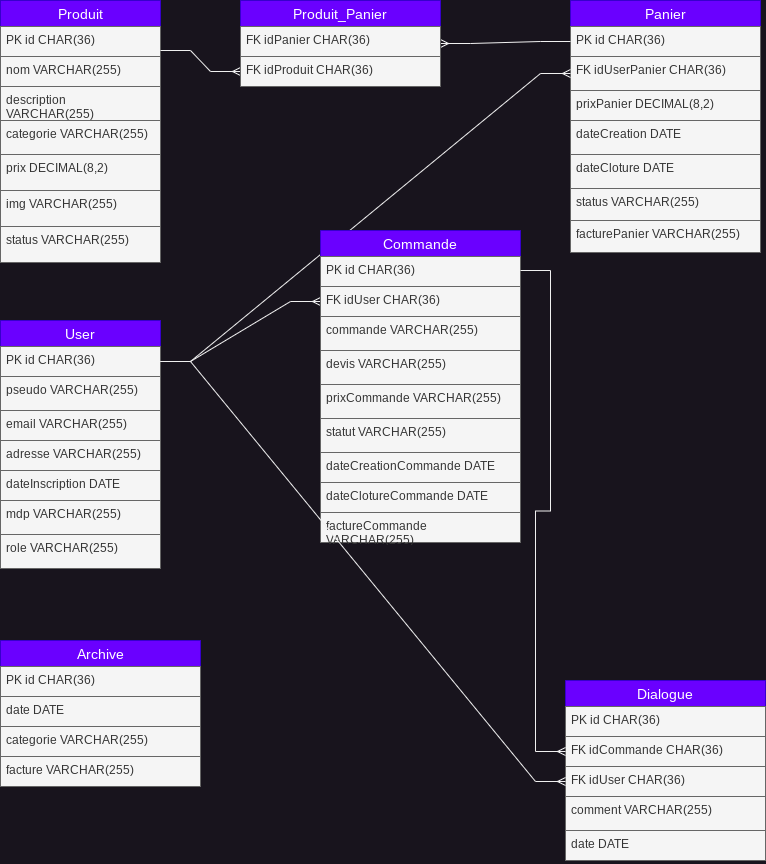

The diagram above was exported from draw.io. Its source (the exported page's mxGraphModel, read from the mxfile embedded in the PNG):
<mxGraphModel dx="814" dy="441" grid="1" gridSize="10" guides="1" tooltips="1" connect="1" arrows="1" fold="1" page="1" pageScale="1" pageWidth="827" pageHeight="1169" math="0" shadow="0">
  <root>
    <mxCell id="0" />
    <mxCell id="1" parent="0" />
    <mxCell id="v-eLMgk-EucZ2zEiAbX9-36" value="User" style="swimlane;fontStyle=0;childLayout=stackLayout;horizontal=1;startSize=26;horizontalStack=0;resizeParent=1;resizeParentMax=0;resizeLast=0;collapsible=1;marginBottom=0;align=center;fontSize=14;fillColor=#6a00ff;fontColor=#ffffff;strokeColor=#3700CC;" parent="1" vertex="1">
      <mxGeometry x="40" y="360" width="160" height="248" as="geometry">
        <mxRectangle x="320" y="120" width="70" height="30" as="alternateBounds" />
      </mxGeometry>
    </mxCell>
    <mxCell id="v-eLMgk-EucZ2zEiAbX9-62" value="PK id CHAR(36)&lt;br&gt;" style="text;strokeColor=#666666;fillColor=#f5f5f5;spacingLeft=4;spacingRight=4;overflow=hidden;rotatable=0;points=[[0,0.5],[1,0.5]];portConstraint=eastwest;fontSize=12;whiteSpace=wrap;html=1;fontColor=#333333;" parent="v-eLMgk-EucZ2zEiAbX9-36" vertex="1">
      <mxGeometry y="26" width="160" height="30" as="geometry" />
    </mxCell>
    <mxCell id="v-eLMgk-EucZ2zEiAbX9-39" value="pseudo VARCHAR(255)" style="text;strokeColor=#666666;fillColor=#f5f5f5;spacingLeft=4;spacingRight=4;overflow=hidden;rotatable=0;points=[[0,0.5],[1,0.5]];portConstraint=eastwest;fontSize=12;whiteSpace=wrap;html=1;fontColor=#333333;" parent="v-eLMgk-EucZ2zEiAbX9-36" vertex="1">
      <mxGeometry y="56" width="160" height="34" as="geometry" />
    </mxCell>
    <mxCell id="v-eLMgk-EucZ2zEiAbX9-38" value="email VARCHAR(255)" style="text;strokeColor=#666666;fillColor=#f5f5f5;spacingLeft=4;spacingRight=4;overflow=hidden;rotatable=0;points=[[0,0.5],[1,0.5]];portConstraint=eastwest;fontSize=12;whiteSpace=wrap;html=1;fontColor=#333333;" parent="v-eLMgk-EucZ2zEiAbX9-36" vertex="1">
      <mxGeometry y="90" width="160" height="30" as="geometry" />
    </mxCell>
    <mxCell id="sgMePuEVxsKI2NYGzlR1-1" value="adresse VARCHAR(255)" style="text;strokeColor=#666666;fillColor=#f5f5f5;spacingLeft=4;spacingRight=4;overflow=hidden;rotatable=0;points=[[0,0.5],[1,0.5]];portConstraint=eastwest;fontSize=12;whiteSpace=wrap;html=1;fontColor=#333333;" vertex="1" parent="v-eLMgk-EucZ2zEiAbX9-36">
      <mxGeometry y="120" width="160" height="30" as="geometry" />
    </mxCell>
    <mxCell id="v-eLMgk-EucZ2zEiAbX9-37" value="dateInscription DATE" style="text;strokeColor=#666666;fillColor=#f5f5f5;spacingLeft=4;spacingRight=4;overflow=hidden;rotatable=0;points=[[0,0.5],[1,0.5]];portConstraint=eastwest;fontSize=12;whiteSpace=wrap;html=1;fontColor=#333333;" parent="v-eLMgk-EucZ2zEiAbX9-36" vertex="1">
      <mxGeometry y="150" width="160" height="30" as="geometry" />
    </mxCell>
    <mxCell id="v-eLMgk-EucZ2zEiAbX9-40" value="mdp VARCHAR(255)" style="text;strokeColor=#666666;fillColor=#f5f5f5;spacingLeft=4;spacingRight=4;overflow=hidden;rotatable=0;points=[[0,0.5],[1,0.5]];portConstraint=eastwest;fontSize=12;whiteSpace=wrap;html=1;fontColor=#333333;" parent="v-eLMgk-EucZ2zEiAbX9-36" vertex="1">
      <mxGeometry y="180" width="160" height="34" as="geometry" />
    </mxCell>
    <mxCell id="v-eLMgk-EucZ2zEiAbX9-41" value="role VARCHAR(255)" style="text;strokeColor=#666666;fillColor=#f5f5f5;spacingLeft=4;spacingRight=4;overflow=hidden;rotatable=0;points=[[0,0.5],[1,0.5]];portConstraint=eastwest;fontSize=12;whiteSpace=wrap;html=1;fontColor=#333333;" parent="v-eLMgk-EucZ2zEiAbX9-36" vertex="1">
      <mxGeometry y="214" width="160" height="34" as="geometry" />
    </mxCell>
    <mxCell id="v-eLMgk-EucZ2zEiAbX9-42" value="Panier" style="swimlane;fontStyle=0;childLayout=stackLayout;horizontal=1;startSize=26;horizontalStack=0;resizeParent=1;resizeParentMax=0;resizeLast=0;collapsible=1;marginBottom=0;align=center;fontSize=14;fillColor=#6a00ff;fontColor=#ffffff;strokeColor=#3700CC;" parent="1" vertex="1">
      <mxGeometry x="610" y="40" width="190" height="252" as="geometry">
        <mxRectangle x="320" y="120" width="70" height="30" as="alternateBounds" />
      </mxGeometry>
    </mxCell>
    <mxCell id="v-eLMgk-EucZ2zEiAbX9-59" value="PK id CHAR(36)" style="text;strokeColor=#666666;fillColor=#f5f5f5;spacingLeft=4;spacingRight=4;overflow=hidden;rotatable=0;points=[[0,0.5],[1,0.5]];portConstraint=eastwest;fontSize=12;whiteSpace=wrap;html=1;fontColor=#333333;" parent="v-eLMgk-EucZ2zEiAbX9-42" vertex="1">
      <mxGeometry y="26" width="190" height="30" as="geometry" />
    </mxCell>
    <mxCell id="v-eLMgk-EucZ2zEiAbX9-69" value="FK idUserPanier CHAR(36)" style="text;strokeColor=#666666;fillColor=#f5f5f5;spacingLeft=4;spacingRight=4;overflow=hidden;rotatable=0;points=[[0,0.5],[1,0.5]];portConstraint=eastwest;fontSize=12;whiteSpace=wrap;html=1;fontColor=#333333;" parent="v-eLMgk-EucZ2zEiAbX9-42" vertex="1">
      <mxGeometry y="56" width="190" height="34" as="geometry" />
    </mxCell>
    <mxCell id="v-eLMgk-EucZ2zEiAbX9-44" value="prixPanier DECIMAL(8,2)" style="text;strokeColor=#666666;fillColor=#f5f5f5;spacingLeft=4;spacingRight=4;overflow=hidden;rotatable=0;points=[[0,0.5],[1,0.5]];portConstraint=eastwest;fontSize=12;whiteSpace=wrap;html=1;fontColor=#333333;" parent="v-eLMgk-EucZ2zEiAbX9-42" vertex="1">
      <mxGeometry y="90" width="190" height="30" as="geometry" />
    </mxCell>
    <mxCell id="v-eLMgk-EucZ2zEiAbX9-66" value="dateCreation DATE" style="text;strokeColor=#666666;fillColor=#f5f5f5;spacingLeft=4;spacingRight=4;overflow=hidden;rotatable=0;points=[[0,0.5],[1,0.5]];portConstraint=eastwest;fontSize=12;whiteSpace=wrap;html=1;fontColor=#333333;" parent="v-eLMgk-EucZ2zEiAbX9-42" vertex="1">
      <mxGeometry y="120" width="190" height="34" as="geometry" />
    </mxCell>
    <mxCell id="v-eLMgk-EucZ2zEiAbX9-72" value="dateCloture DATE" style="text;strokeColor=#666666;fillColor=#f5f5f5;spacingLeft=4;spacingRight=4;overflow=hidden;rotatable=0;points=[[0,0.5],[1,0.5]];portConstraint=eastwest;fontSize=12;whiteSpace=wrap;html=1;fontColor=#333333;" parent="v-eLMgk-EucZ2zEiAbX9-42" vertex="1">
      <mxGeometry y="154" width="190" height="34" as="geometry" />
    </mxCell>
    <mxCell id="utbGEv3QveFLOYKISVPa-1" value="status VARCHAR(255)" style="text;strokeColor=#666666;fillColor=#f5f5f5;spacingLeft=4;spacingRight=4;overflow=hidden;rotatable=0;points=[[0,0.5],[1,0.5]];portConstraint=eastwest;fontSize=12;whiteSpace=wrap;html=1;fontColor=#333333;" parent="v-eLMgk-EucZ2zEiAbX9-42" vertex="1">
      <mxGeometry y="188" width="190" height="32" as="geometry" />
    </mxCell>
    <mxCell id="v-eLMgk-EucZ2zEiAbX9-65" value="facturePanier VARCHAR(255)" style="text;strokeColor=#666666;fillColor=#f5f5f5;spacingLeft=4;spacingRight=4;overflow=hidden;rotatable=0;points=[[0,0.5],[1,0.5]];portConstraint=eastwest;fontSize=12;whiteSpace=wrap;html=1;fontColor=#333333;" parent="v-eLMgk-EucZ2zEiAbX9-42" vertex="1">
      <mxGeometry y="220" width="190" height="32" as="geometry" />
    </mxCell>
    <mxCell id="v-eLMgk-EucZ2zEiAbX9-46" value="Produit" style="swimlane;fontStyle=0;childLayout=stackLayout;horizontal=1;startSize=26;horizontalStack=0;resizeParent=1;resizeParentMax=0;resizeLast=0;collapsible=1;marginBottom=0;align=center;fontSize=14;fillColor=#6a00ff;fontColor=#ffffff;strokeColor=#3700CC;" parent="1" vertex="1">
      <mxGeometry x="40" y="40" width="160" height="262" as="geometry">
        <mxRectangle x="320" y="120" width="70" height="30" as="alternateBounds" />
      </mxGeometry>
    </mxCell>
    <mxCell id="v-eLMgk-EucZ2zEiAbX9-58" value="PK id CHAR(36)" style="text;strokeColor=#666666;fillColor=#f5f5f5;spacingLeft=4;spacingRight=4;overflow=hidden;rotatable=0;points=[[0,0.5],[1,0.5]];portConstraint=eastwest;fontSize=12;whiteSpace=wrap;html=1;fontColor=#333333;" parent="v-eLMgk-EucZ2zEiAbX9-46" vertex="1">
      <mxGeometry y="26" width="160" height="30" as="geometry" />
    </mxCell>
    <mxCell id="v-eLMgk-EucZ2zEiAbX9-47" value="nom VARCHAR(255)" style="text;strokeColor=#666666;fillColor=#f5f5f5;spacingLeft=4;spacingRight=4;overflow=hidden;rotatable=0;points=[[0,0.5],[1,0.5]];portConstraint=eastwest;fontSize=12;whiteSpace=wrap;html=1;fontColor=#333333;" parent="v-eLMgk-EucZ2zEiAbX9-46" vertex="1">
      <mxGeometry y="56" width="160" height="30" as="geometry" />
    </mxCell>
    <mxCell id="v-eLMgk-EucZ2zEiAbX9-48" value="description VARCHAR(255)" style="text;strokeColor=#666666;fillColor=#f5f5f5;spacingLeft=4;spacingRight=4;overflow=hidden;rotatable=0;points=[[0,0.5],[1,0.5]];portConstraint=eastwest;fontSize=12;whiteSpace=wrap;html=1;fontColor=#333333;" parent="v-eLMgk-EucZ2zEiAbX9-46" vertex="1">
      <mxGeometry y="86" width="160" height="34" as="geometry" />
    </mxCell>
    <mxCell id="v-eLMgk-EucZ2zEiAbX9-49" value="categorie VARCHAR(255)" style="text;strokeColor=#666666;fillColor=#f5f5f5;spacingLeft=4;spacingRight=4;overflow=hidden;rotatable=0;points=[[0,0.5],[1,0.5]];portConstraint=eastwest;fontSize=12;whiteSpace=wrap;html=1;fontColor=#333333;" parent="v-eLMgk-EucZ2zEiAbX9-46" vertex="1">
      <mxGeometry y="120" width="160" height="34" as="geometry" />
    </mxCell>
    <mxCell id="dP_4jzI3II4CpkNXLVbZ-1" value="prix DECIMAL(8,2)" style="text;strokeColor=#666666;fillColor=#f5f5f5;spacingLeft=4;spacingRight=4;overflow=hidden;rotatable=0;points=[[0,0.5],[1,0.5]];portConstraint=eastwest;fontSize=12;whiteSpace=wrap;html=1;fontColor=#333333;" parent="v-eLMgk-EucZ2zEiAbX9-46" vertex="1">
      <mxGeometry y="154" width="160" height="36" as="geometry" />
    </mxCell>
    <mxCell id="gVDvmFBBT_Z9xbRoEVdf-3" value="img VARCHAR(255)" style="text;strokeColor=#666666;fillColor=#f5f5f5;spacingLeft=4;spacingRight=4;overflow=hidden;rotatable=0;points=[[0,0.5],[1,0.5]];portConstraint=eastwest;fontSize=12;whiteSpace=wrap;html=1;fontColor=#333333;" parent="v-eLMgk-EucZ2zEiAbX9-46" vertex="1">
      <mxGeometry y="190" width="160" height="36" as="geometry" />
    </mxCell>
    <mxCell id="v-eLMgk-EucZ2zEiAbX9-50" value="status VARCHAR(255)" style="text;strokeColor=#666666;fillColor=#f5f5f5;spacingLeft=4;spacingRight=4;overflow=hidden;rotatable=0;points=[[0,0.5],[1,0.5]];portConstraint=eastwest;fontSize=12;whiteSpace=wrap;html=1;fontColor=#333333;" parent="v-eLMgk-EucZ2zEiAbX9-46" vertex="1">
      <mxGeometry y="226" width="160" height="36" as="geometry" />
    </mxCell>
    <mxCell id="v-eLMgk-EucZ2zEiAbX9-51" value="Dialogue" style="swimlane;fontStyle=0;childLayout=stackLayout;horizontal=1;startSize=26;horizontalStack=0;resizeParent=1;resizeParentMax=0;resizeLast=0;collapsible=1;marginBottom=0;align=center;fontSize=14;fillColor=#6a00ff;fontColor=#ffffff;strokeColor=#3700CC;" parent="1" vertex="1">
      <mxGeometry x="605" y="720" width="200" height="180" as="geometry">
        <mxRectangle x="320" y="120" width="70" height="30" as="alternateBounds" />
      </mxGeometry>
    </mxCell>
    <mxCell id="v-eLMgk-EucZ2zEiAbX9-61" value="PK id CHAR(36)" style="text;strokeColor=#666666;fillColor=#f5f5f5;spacingLeft=4;spacingRight=4;overflow=hidden;rotatable=0;points=[[0,0.5],[1,0.5]];portConstraint=eastwest;fontSize=12;whiteSpace=wrap;html=1;fontColor=#333333;" parent="v-eLMgk-EucZ2zEiAbX9-51" vertex="1">
      <mxGeometry y="26" width="200" height="30" as="geometry" />
    </mxCell>
    <mxCell id="v-eLMgk-EucZ2zEiAbX9-64" value="FK idCommande CHAR(36)" style="text;strokeColor=#666666;fillColor=#f5f5f5;spacingLeft=4;spacingRight=4;overflow=hidden;rotatable=0;points=[[0,0.5],[1,0.5]];portConstraint=eastwest;fontSize=12;whiteSpace=wrap;html=1;fontColor=#333333;" parent="v-eLMgk-EucZ2zEiAbX9-51" vertex="1">
      <mxGeometry y="56" width="200" height="30" as="geometry" />
    </mxCell>
    <mxCell id="GNQ05gQp3qDhXLxENDkV-1" value="FK idUser CHAR(36)" style="text;strokeColor=#666666;fillColor=#f5f5f5;spacingLeft=4;spacingRight=4;overflow=hidden;rotatable=0;points=[[0,0.5],[1,0.5]];portConstraint=eastwest;fontSize=12;whiteSpace=wrap;html=1;fontColor=#333333;" parent="v-eLMgk-EucZ2zEiAbX9-51" vertex="1">
      <mxGeometry y="86" width="200" height="30" as="geometry" />
    </mxCell>
    <mxCell id="zRmOoLbwrXE5BlYOcCzf-9" value="comment VARCHAR(255)" style="text;strokeColor=#666666;fillColor=#f5f5f5;spacingLeft=4;spacingRight=4;overflow=hidden;rotatable=0;points=[[0,0.5],[1,0.5]];portConstraint=eastwest;fontSize=12;whiteSpace=wrap;html=1;fontColor=#333333;" parent="v-eLMgk-EucZ2zEiAbX9-51" vertex="1">
      <mxGeometry y="116" width="200" height="34" as="geometry" />
    </mxCell>
    <mxCell id="v-eLMgk-EucZ2zEiAbX9-52" value="date DATE" style="text;strokeColor=#666666;fillColor=#f5f5f5;spacingLeft=4;spacingRight=4;overflow=hidden;rotatable=0;points=[[0,0.5],[1,0.5]];portConstraint=eastwest;fontSize=12;whiteSpace=wrap;html=1;fontColor=#333333;" parent="v-eLMgk-EucZ2zEiAbX9-51" vertex="1">
      <mxGeometry y="150" width="200" height="30" as="geometry" />
    </mxCell>
    <mxCell id="v-eLMgk-EucZ2zEiAbX9-55" value="" style="edgeStyle=entityRelationEdgeStyle;fontSize=12;html=1;endArrow=ERmany;rounded=0;entryX=0;entryY=0.5;entryDx=0;entryDy=0;" parent="1" target="lOOCFhomuoL_sovg-OXM-3" edge="1">
      <mxGeometry width="100" height="100" relative="1" as="geometry">
        <mxPoint x="200" y="90" as="sourcePoint" />
        <mxPoint x="310" y="213.5" as="targetPoint" />
      </mxGeometry>
    </mxCell>
    <mxCell id="v-eLMgk-EucZ2zEiAbX9-57" value="" style="edgeStyle=entityRelationEdgeStyle;fontSize=12;html=1;endArrow=ERmany;rounded=0;entryX=0;entryY=0.5;entryDx=0;entryDy=0;exitX=1;exitY=0.5;exitDx=0;exitDy=0;" parent="1" source="v-eLMgk-EucZ2zEiAbX9-62" target="zRmOoLbwrXE5BlYOcCzf-3" edge="1">
      <mxGeometry width="100" height="100" relative="1" as="geometry">
        <mxPoint x="200" y="360" as="sourcePoint" />
        <mxPoint x="560" y="493" as="targetPoint" />
      </mxGeometry>
    </mxCell>
    <mxCell id="v-eLMgk-EucZ2zEiAbX9-68" value="" style="edgeStyle=entityRelationEdgeStyle;fontSize=12;html=1;endArrow=ERmany;rounded=0;entryX=0;entryY=0.5;entryDx=0;entryDy=0;exitX=1;exitY=0.5;exitDx=0;exitDy=0;" parent="1" source="v-eLMgk-EucZ2zEiAbX9-62" target="v-eLMgk-EucZ2zEiAbX9-69" edge="1">
      <mxGeometry width="100" height="100" relative="1" as="geometry">
        <mxPoint x="400" y="380" as="sourcePoint" />
        <mxPoint x="220" y="380" as="targetPoint" />
      </mxGeometry>
    </mxCell>
    <mxCell id="lOOCFhomuoL_sovg-OXM-6" value="" style="edgeStyle=entityRelationEdgeStyle;fontSize=12;html=1;endArrow=ERmany;rounded=0;exitX=0;exitY=0.5;exitDx=0;exitDy=0;entryX=1;entryY=0.5;entryDx=0;entryDy=0;" parent="1" source="v-eLMgk-EucZ2zEiAbX9-59" target="lOOCFhomuoL_sovg-OXM-1" edge="1">
      <mxGeometry width="100" height="100" relative="1" as="geometry">
        <mxPoint x="467" y="137" as="sourcePoint" />
        <mxPoint x="200" y="141" as="targetPoint" />
      </mxGeometry>
    </mxCell>
    <mxCell id="lOOCFhomuoL_sovg-OXM-1" value="Produit_Panier" style="swimlane;fontStyle=0;childLayout=stackLayout;horizontal=1;startSize=26;horizontalStack=0;resizeParent=1;resizeParentMax=0;resizeLast=0;collapsible=1;marginBottom=0;align=center;fontSize=14;fillColor=#6a00ff;fontColor=#ffffff;strokeColor=#3700CC;" parent="1" vertex="1">
      <mxGeometry x="280" y="40" width="200" height="86" as="geometry">
        <mxRectangle x="320" y="120" width="70" height="30" as="alternateBounds" />
      </mxGeometry>
    </mxCell>
    <mxCell id="lOOCFhomuoL_sovg-OXM-2" value="FK idPanier CHAR(36)" style="text;strokeColor=#666666;fillColor=#f5f5f5;spacingLeft=4;spacingRight=4;overflow=hidden;rotatable=0;points=[[0,0.5],[1,0.5]];portConstraint=eastwest;fontSize=12;whiteSpace=wrap;html=1;fontColor=#333333;" parent="lOOCFhomuoL_sovg-OXM-1" vertex="1">
      <mxGeometry y="26" width="200" height="30" as="geometry" />
    </mxCell>
    <mxCell id="lOOCFhomuoL_sovg-OXM-3" value="FK idProduit CHAR(36)" style="text;strokeColor=#666666;fillColor=#f5f5f5;spacingLeft=4;spacingRight=4;overflow=hidden;rotatable=0;points=[[0,0.5],[1,0.5]];portConstraint=eastwest;fontSize=12;whiteSpace=wrap;html=1;fontColor=#333333;" parent="lOOCFhomuoL_sovg-OXM-1" vertex="1">
      <mxGeometry y="56" width="200" height="30" as="geometry" />
    </mxCell>
    <mxCell id="zRmOoLbwrXE5BlYOcCzf-1" value="Commande" style="swimlane;fontStyle=0;childLayout=stackLayout;horizontal=1;startSize=26;horizontalStack=0;resizeParent=1;resizeParentMax=0;resizeLast=0;collapsible=1;marginBottom=0;align=center;fontSize=14;fillColor=#6a00ff;fontColor=#ffffff;strokeColor=#3700CC;" parent="1" vertex="1">
      <mxGeometry x="360" y="270" width="200" height="312" as="geometry">
        <mxRectangle x="320" y="120" width="70" height="30" as="alternateBounds" />
      </mxGeometry>
    </mxCell>
    <mxCell id="zRmOoLbwrXE5BlYOcCzf-2" value="PK id CHAR(36)" style="text;strokeColor=#666666;fillColor=#f5f5f5;spacingLeft=4;spacingRight=4;overflow=hidden;rotatable=0;points=[[0,0.5],[1,0.5]];portConstraint=eastwest;fontSize=12;whiteSpace=wrap;html=1;fontColor=#333333;" parent="zRmOoLbwrXE5BlYOcCzf-1" vertex="1">
      <mxGeometry y="26" width="200" height="30" as="geometry" />
    </mxCell>
    <mxCell id="zRmOoLbwrXE5BlYOcCzf-3" value="FK idUser CHAR(36)" style="text;strokeColor=#666666;fillColor=#f5f5f5;spacingLeft=4;spacingRight=4;overflow=hidden;rotatable=0;points=[[0,0.5],[1,0.5]];portConstraint=eastwest;fontSize=12;whiteSpace=wrap;html=1;fontColor=#333333;" parent="zRmOoLbwrXE5BlYOcCzf-1" vertex="1">
      <mxGeometry y="56" width="200" height="30" as="geometry" />
    </mxCell>
    <mxCell id="SoZ89XEaELheWF_pm5cd-1" value="commande VARCHAR(255)" style="text;strokeColor=#666666;fillColor=#f5f5f5;spacingLeft=4;spacingRight=4;overflow=hidden;rotatable=0;points=[[0,0.5],[1,0.5]];portConstraint=eastwest;fontSize=12;whiteSpace=wrap;html=1;fontColor=#333333;" parent="zRmOoLbwrXE5BlYOcCzf-1" vertex="1">
      <mxGeometry y="86" width="200" height="34" as="geometry" />
    </mxCell>
    <mxCell id="SoZ89XEaELheWF_pm5cd-2" value="devis VARCHAR(255)" style="text;strokeColor=#666666;fillColor=#f5f5f5;spacingLeft=4;spacingRight=4;overflow=hidden;rotatable=0;points=[[0,0.5],[1,0.5]];portConstraint=eastwest;fontSize=12;whiteSpace=wrap;html=1;fontColor=#333333;" parent="zRmOoLbwrXE5BlYOcCzf-1" vertex="1">
      <mxGeometry y="120" width="200" height="34" as="geometry" />
    </mxCell>
    <mxCell id="SoZ89XEaELheWF_pm5cd-4" value="prixCommande VARCHAR(255)" style="text;strokeColor=#666666;fillColor=#f5f5f5;spacingLeft=4;spacingRight=4;overflow=hidden;rotatable=0;points=[[0,0.5],[1,0.5]];portConstraint=eastwest;fontSize=12;whiteSpace=wrap;html=1;fontColor=#333333;" parent="zRmOoLbwrXE5BlYOcCzf-1" vertex="1">
      <mxGeometry y="154" width="200" height="34" as="geometry" />
    </mxCell>
    <mxCell id="zRmOoLbwrXE5BlYOcCzf-5" value="statut VARCHAR(255)" style="text;strokeColor=#666666;fillColor=#f5f5f5;spacingLeft=4;spacingRight=4;overflow=hidden;rotatable=0;points=[[0,0.5],[1,0.5]];portConstraint=eastwest;fontSize=12;whiteSpace=wrap;html=1;fontColor=#333333;" parent="zRmOoLbwrXE5BlYOcCzf-1" vertex="1">
      <mxGeometry y="188" width="200" height="34" as="geometry" />
    </mxCell>
    <mxCell id="SoZ89XEaELheWF_pm5cd-3" value="dateCreationCommande DATE" style="text;strokeColor=#666666;fillColor=#f5f5f5;spacingLeft=4;spacingRight=4;overflow=hidden;rotatable=0;points=[[0,0.5],[1,0.5]];portConstraint=eastwest;fontSize=12;whiteSpace=wrap;html=1;fontColor=#333333;" parent="zRmOoLbwrXE5BlYOcCzf-1" vertex="1">
      <mxGeometry y="222" width="200" height="30" as="geometry" />
    </mxCell>
    <mxCell id="utbGEv3QveFLOYKISVPa-2" value="dateClotureCommande DATE" style="text;strokeColor=#666666;fillColor=#f5f5f5;spacingLeft=4;spacingRight=4;overflow=hidden;rotatable=0;points=[[0,0.5],[1,0.5]];portConstraint=eastwest;fontSize=12;whiteSpace=wrap;html=1;fontColor=#333333;" parent="zRmOoLbwrXE5BlYOcCzf-1" vertex="1">
      <mxGeometry y="252" width="200" height="30" as="geometry" />
    </mxCell>
    <mxCell id="zRmOoLbwrXE5BlYOcCzf-4" value="factureCommande VARCHAR(255)" style="text;strokeColor=#666666;fillColor=#f5f5f5;spacingLeft=4;spacingRight=4;overflow=hidden;rotatable=0;points=[[0,0.5],[1,0.5]];portConstraint=eastwest;fontSize=12;whiteSpace=wrap;html=1;fontColor=#333333;" parent="zRmOoLbwrXE5BlYOcCzf-1" vertex="1">
      <mxGeometry y="282" width="200" height="30" as="geometry" />
    </mxCell>
    <mxCell id="zRmOoLbwrXE5BlYOcCzf-6" value="" style="edgeStyle=entityRelationEdgeStyle;fontSize=12;html=1;endArrow=ERmany;rounded=0;entryX=0;entryY=0.5;entryDx=0;entryDy=0;" parent="1" target="v-eLMgk-EucZ2zEiAbX9-64" edge="1">
      <mxGeometry width="100" height="100" relative="1" as="geometry">
        <mxPoint x="560" y="310" as="sourcePoint" />
        <mxPoint x="580" y="793" as="targetPoint" />
      </mxGeometry>
    </mxCell>
    <mxCell id="GNQ05gQp3qDhXLxENDkV-2" value="" style="edgeStyle=entityRelationEdgeStyle;fontSize=12;html=1;endArrow=ERmany;rounded=0;exitX=1;exitY=0.5;exitDx=0;exitDy=0;entryX=0;entryY=0.5;entryDx=0;entryDy=0;" parent="1" source="v-eLMgk-EucZ2zEiAbX9-62" target="GNQ05gQp3qDhXLxENDkV-1" edge="1">
      <mxGeometry width="100" height="100" relative="1" as="geometry">
        <mxPoint x="523" y="408" as="sourcePoint" />
        <mxPoint x="610" y="481" as="targetPoint" />
      </mxGeometry>
    </mxCell>
    <mxCell id="XhwH5yNbEUUpLKxCUl_n-1" value="Archive" style="swimlane;fontStyle=0;childLayout=stackLayout;horizontal=1;startSize=26;horizontalStack=0;resizeParent=1;resizeParentMax=0;resizeLast=0;collapsible=1;marginBottom=0;align=center;fontSize=14;fillColor=#6a00ff;fontColor=#ffffff;strokeColor=#3700CC;" parent="1" vertex="1">
      <mxGeometry x="40" y="680" width="200" height="146" as="geometry">
        <mxRectangle x="320" y="120" width="70" height="30" as="alternateBounds" />
      </mxGeometry>
    </mxCell>
    <mxCell id="XhwH5yNbEUUpLKxCUl_n-2" value="PK id CHAR(36)" style="text;strokeColor=#666666;fillColor=#f5f5f5;spacingLeft=4;spacingRight=4;overflow=hidden;rotatable=0;points=[[0,0.5],[1,0.5]];portConstraint=eastwest;fontSize=12;whiteSpace=wrap;html=1;fontColor=#333333;" parent="XhwH5yNbEUUpLKxCUl_n-1" vertex="1">
      <mxGeometry y="26" width="200" height="30" as="geometry" />
    </mxCell>
    <mxCell id="XhwH5yNbEUUpLKxCUl_n-7" value="date DATE" style="text;strokeColor=#666666;fillColor=#f5f5f5;spacingLeft=4;spacingRight=4;overflow=hidden;rotatable=0;points=[[0,0.5],[1,0.5]];portConstraint=eastwest;fontSize=12;whiteSpace=wrap;html=1;fontColor=#333333;" parent="XhwH5yNbEUUpLKxCUl_n-1" vertex="1">
      <mxGeometry y="56" width="200" height="30" as="geometry" />
    </mxCell>
    <mxCell id="XhwH5yNbEUUpLKxCUl_n-6" value="categorie VARCHAR(255)" style="text;strokeColor=#666666;fillColor=#f5f5f5;spacingLeft=4;spacingRight=4;overflow=hidden;rotatable=0;points=[[0,0.5],[1,0.5]];portConstraint=eastwest;fontSize=12;whiteSpace=wrap;html=1;fontColor=#333333;" parent="XhwH5yNbEUUpLKxCUl_n-1" vertex="1">
      <mxGeometry y="86" width="200" height="30" as="geometry" />
    </mxCell>
    <mxCell id="XhwH5yNbEUUpLKxCUl_n-9" value="facture VARCHAR(255)" style="text;strokeColor=#666666;fillColor=#f5f5f5;spacingLeft=4;spacingRight=4;overflow=hidden;rotatable=0;points=[[0,0.5],[1,0.5]];portConstraint=eastwest;fontSize=12;whiteSpace=wrap;html=1;fontColor=#333333;" parent="XhwH5yNbEUUpLKxCUl_n-1" vertex="1">
      <mxGeometry y="116" width="200" height="30" as="geometry" />
    </mxCell>
  </root>
</mxGraphModel>